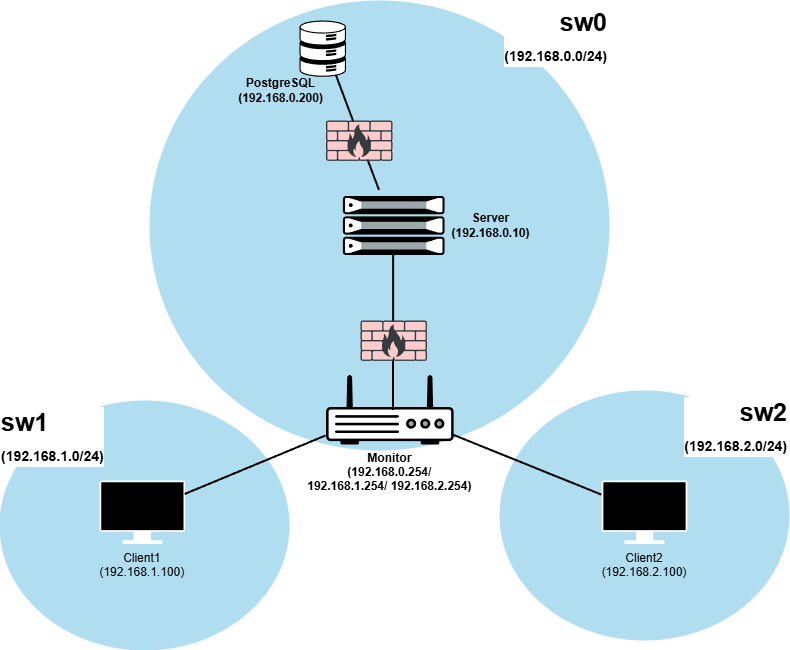

The diagram above was exported from draw.io. Its source (the exported page's mxGraphModel, read from the mxfile embedded in the PNG):
<mxGraphModel dx="1226" dy="624" grid="0" gridSize="10" guides="1" tooltips="1" connect="1" arrows="1" fold="1" page="1" pageScale="1" pageWidth="827" pageHeight="1169" math="0" shadow="0">
  <root>
    <mxCell id="0" />
    <mxCell id="1" parent="0" />
    <mxCell id="OHZMfMIEWylQJCf5DG35-14" parent="1" style="ellipse;whiteSpace=wrap;html=1;align=right;verticalAlign=top;fontStyle=1;fontSize=25;fillColor=#b1ddf0;strokeColor=none;labelBackgroundColor=default;textShadow=0;" value="sw2&lt;br&gt;&lt;span style=&quot;font-size: 14px;&quot;&gt;(192.168.2.0/24)&lt;/span&gt;" vertex="1">
      <mxGeometry height="250" width="290" x="510" y="489.99999999999994" as="geometry" />
    </mxCell>
    <mxCell id="OHZMfMIEWylQJCf5DG35-8" parent="1" style="ellipse;whiteSpace=wrap;html=1;align=left;verticalAlign=top;fontStyle=1;fontSize=25;fillColor=#b1ddf0;strokeColor=none;labelBackgroundColor=default;" value="sw1&lt;br&gt;&lt;span style=&quot;font-size: 14px; text-align: right;&quot;&gt;(192.168.1.0/24)&lt;/span&gt;" vertex="1">
      <mxGeometry height="250" width="290" x="10.000000000000014" y="500" as="geometry" />
    </mxCell>
    <mxCell id="OHZMfMIEWylQJCf5DG35-12" parent="1" style="ellipse;whiteSpace=wrap;html=1;align=right;verticalAlign=top;fontStyle=1;fontSize=25;fillColor=#b1ddf0;strokeColor=none;labelBackgroundColor=default;" value="&lt;font&gt;sw0&lt;br&gt;&lt;font style=&quot;font-size: 14px;&quot;&gt;(192.168.0.0/24)&lt;/font&gt;&lt;/font&gt;" vertex="1">
      <mxGeometry height="450" width="460" x="160" y="100" as="geometry" />
    </mxCell>
    <mxCell id="OHZMfMIEWylQJCf5DG35-2" parent="1" style="fillColorStyles=neutralFill;neutralFill=#9DA6A8;shape=mxgraph.networks2.icon;aspect=fixed;network2IconShadow=1;network2bgFillColor=none;labelPosition=center;verticalLabelPosition=bottom;align=center;verticalAlign=top;network2Icon=mxgraph.networks2.server;network2IconW=1.0001;network2IconH=0.5812;" value="" vertex="1">
      <mxGeometry height="59.06" width="101.63" x="353.41" y="295.47" as="geometry" />
    </mxCell>
    <mxCell id="OHZMfMIEWylQJCf5DG35-5" edge="1" parent="1" style="endArrow=none;html=1;rounded=0;entryX=0.64;entryY=0.641;entryDx=0;entryDy=0;entryPerimeter=0;fontSize=21;strokeWidth=2;" target="OHZMfMIEWylQJCf5DG35-3" value="">
      <mxGeometry height="50" relative="1" width="50" as="geometry">
        <mxPoint x="390" y="290" as="sourcePoint" />
        <mxPoint x="630" y="360" as="targetPoint" />
      </mxGeometry>
    </mxCell>
    <mxCell id="OHZMfMIEWylQJCf5DG35-4" parent="1" style="shape=mxgraph.networks2.icon;aspect=fixed;fillColor=#ffcccc;strokeColor=#36393d;network2IconShadow=1;network2bgFillColor=none;labelPosition=center;verticalLabelPosition=bottom;align=center;verticalAlign=top;network2Icon=mxgraph.networks2.firewall;network2IconXOffset=0.0001;network2IconYOffset=0.0001;network2IconW=1;network2IconH=0.608;" value="" vertex="1">
      <mxGeometry height="40.4" width="66.45" x="336.5199999999999" y="220" as="geometry" />
    </mxCell>
    <mxCell id="OHZMfMIEWylQJCf5DG35-3" parent="1" style="shape=mxgraph.networks2.icon;aspect=fixed;network2IconShadow=1;network2bgFillColor=none;labelPosition=center;verticalLabelPosition=bottom;align=center;verticalAlign=top;network2Icon=mxgraph.networks2.data_storage;network2IconW=0.8252;network2IconH=0.9989;horizontal=1;" value="" vertex="1">
      <mxGeometry height="56.31" width="46.52" x="310" y="120" as="geometry" />
    </mxCell>
    <mxCell id="OHZMfMIEWylQJCf5DG35-9" parent="1" style="fillColorStyles=neutralFill;neutralFill=#9DA6A8;shape=mxgraph.networks2.icon;aspect=fixed;network2IconShadow=1;network2bgFillColor=none;labelPosition=center;verticalLabelPosition=bottom;align=center;verticalAlign=top;network2Icon=mxgraph.networks2.router;network2IconXOffset=0.0001;network2IconYOffset=-0.1142;network2IconW=1;network2IconH=0.5485;fontStyle=1;fillStyle=auto;fillColor=light-dark(#FFFFFF,#FFFFFF);strokeColor=light-dark(#000000,#000000);labelBackgroundColor=default;" value="Monitor&#10;(192.168.0.254/&#10;192.168.1.254/ 192.168.2.254)" vertex="1">
      <mxGeometry height="70" width="127.64" x="336.52" y="474" as="geometry" />
    </mxCell>
    <mxCell id="OHZMfMIEWylQJCf5DG35-11" edge="1" parent="1" source="OHZMfMIEWylQJCf5DG35-2" style="endArrow=none;html=1;rounded=0;fontSize=21;strokeWidth=2;" value="">
      <mxGeometry height="50" relative="1" width="50" as="geometry">
        <mxPoint x="410" y="390" as="sourcePoint" />
        <mxPoint x="404" y="510" as="targetPoint" />
      </mxGeometry>
    </mxCell>
    <mxCell id="OHZMfMIEWylQJCf5DG35-21" connectable="0" parent="OHZMfMIEWylQJCf5DG35-11" style="edgeLabel;html=1;align=center;verticalAlign=middle;resizable=0;points=[];labelBackgroundColor=none;fontSize=12;fontStyle=1" value="&lt;span&gt;Server&lt;/span&gt;&lt;br style=&quot;padding: 0px; margin: 0px;&quot;&gt;&lt;span&gt;(192.168.0.10)&lt;/span&gt;" vertex="1">
      <mxGeometry relative="1" x="-0.6852" as="geometry">
        <mxPoint x="96" y="-54" as="offset" />
      </mxGeometry>
    </mxCell>
    <mxCell id="OHZMfMIEWylQJCf5DG35-22" connectable="0" parent="OHZMfMIEWylQJCf5DG35-11" style="edgeLabel;html=1;align=center;verticalAlign=middle;resizable=0;points=[];labelBackgroundColor=none;fontSize=12;fontStyle=1" value="PostgreSQL&lt;br&gt;(192.168.0.200)" vertex="1">
      <mxGeometry relative="1" x="-0.6852" as="geometry">
        <mxPoint x="-114" y="-189" as="offset" />
      </mxGeometry>
    </mxCell>
    <mxCell id="OHZMfMIEWylQJCf5DG35-7" parent="1" style="shape=mxgraph.networks2.icon;aspect=fixed;fillColor=#ffcccc;strokeColor=#36393d;network2IconShadow=1;network2bgFillColor=none;labelPosition=center;verticalLabelPosition=bottom;align=center;verticalAlign=top;network2Icon=mxgraph.networks2.firewall;network2IconXOffset=0.0001;network2IconYOffset=0.0001;network2IconW=1;network2IconH=0.608;" value="" vertex="1">
      <mxGeometry height="40.4" width="66.45" x="370.99999999999994" y="420" as="geometry" />
    </mxCell>
    <mxCell id="OHZMfMIEWylQJCf5DG35-15" parent="1" style="shape=mxgraph.networks2.icon;aspect=fixed;network2IconShadow=1;network2bgFillColor=none;labelPosition=center;verticalLabelPosition=bottom;align=center;verticalAlign=top;network2Icon=mxgraph.networks2.monitor;network2IconYOffset=-0.009;network2IconW=1;network2IconH=0.742;fillColor=light-dark(#000000,#000000);strokeColor=light-dark(#FFFFFF,#FFFFFF);" value="Client1&#10;(192.168.1.100)" vertex="1">
      <mxGeometry height="63.55" width="85.65" x="110" y="580" as="geometry" />
    </mxCell>
    <mxCell id="OHZMfMIEWylQJCf5DG35-16" parent="1" style="shape=mxgraph.networks2.icon;aspect=fixed;network2IconShadow=1;network2bgFillColor=none;labelPosition=center;verticalLabelPosition=bottom;align=center;verticalAlign=top;network2Icon=mxgraph.networks2.monitor;network2IconYOffset=-0.009;network2IconW=1;network2IconH=0.742;fillColor=light-dark(default, #ffffff);strokeColor=light-dark(#FFFFFF,#FFFFFF);" value="Client2&#10;(192.168.2.100)" vertex="1">
      <mxGeometry height="63.55" width="85.65" x="612.18" y="580" as="geometry" />
    </mxCell>
    <mxCell id="OHZMfMIEWylQJCf5DG35-18" edge="1" parent="1" source="OHZMfMIEWylQJCf5DG35-9" style="endArrow=none;html=1;rounded=0;fontSize=21;strokeWidth=2;" target="OHZMfMIEWylQJCf5DG35-15" value="">
      <mxGeometry height="50" relative="1" width="50" as="geometry">
        <mxPoint x="420" y="550" as="sourcePoint" />
        <mxPoint x="410" y="740" as="targetPoint" />
      </mxGeometry>
    </mxCell>
    <mxCell id="OHZMfMIEWylQJCf5DG35-19" edge="1" parent="1" source="OHZMfMIEWylQJCf5DG35-9" style="endArrow=none;html=1;rounded=0;fontSize=21;strokeWidth=2;" target="OHZMfMIEWylQJCf5DG35-16" value="">
      <mxGeometry height="50" relative="1" width="50" as="geometry">
        <mxPoint x="680" y="460" as="sourcePoint" />
        <mxPoint x="690" y="515" as="targetPoint" />
      </mxGeometry>
    </mxCell>
  </root>
</mxGraphModel>